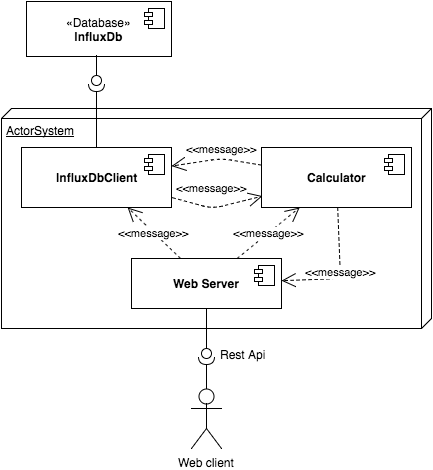

The diagram above was exported from draw.io. Its source (the exported page's mxGraphModel, read from the mxfile embedded in the PNG):
<mxGraphModel dx="1195" dy="709" grid="1" gridSize="10" guides="1" tooltips="1" connect="1" arrows="1" fold="1" page="1" pageScale="1" pageWidth="826" pageHeight="1169" background="#ffffff" math="0" shadow="0">
  <root>
    <mxCell id="0" />
    <mxCell id="1" parent="0" />
    <mxCell id="108969592ea8f9af-2" value="ActorSystem" style="verticalAlign=top;align=left;spacingTop=8;spacingLeft=2;spacingRight=12;shape=cube;size=10;direction=south;fontStyle=4;html=1;strokeColor=#000000;" vertex="1" parent="1">
      <mxGeometry x="140" y="200" width="430" height="220" as="geometry" />
    </mxCell>
    <mxCell id="108969592ea8f9af-3" value="Web client" style="shape=umlActor;verticalLabelPosition=bottom;labelBackgroundColor=#ffffff;verticalAlign=top;html=1;strokeColor=#000000;" vertex="1" parent="1">
      <mxGeometry x="330" y="480" width="30" height="60" as="geometry" />
    </mxCell>
    <mxCell id="108969592ea8f9af-6" value="" style="shape=requires;direction=east;html=1;strokeColor=#000000;" vertex="1" parent="1">
      <mxGeometry x="335" y="443" width="20" height="37" as="geometry" />
    </mxCell>
    <mxCell id="108969592ea8f9af-9" value="&lt;b&gt;Web Server&lt;/b&gt;" style="html=1;strokeColor=#000000;" vertex="1" parent="1">
      <mxGeometry x="270" y="350" width="150" height="50" as="geometry" />
    </mxCell>
    <mxCell id="108969592ea8f9af-10" value="" style="shape=component;jettyWidth=8;jettyHeight=4;" vertex="1" parent="108969592ea8f9af-9">
      <mxGeometry x="1" width="20" height="20" relative="1" as="geometry">
        <mxPoint x="-27" y="7" as="offset" />
      </mxGeometry>
    </mxCell>
    <mxCell id="108969592ea8f9af-1" value="" style="shape=lollipop;direction=west;html=1;strokeColor=#000000;" vertex="1" parent="1">
      <mxGeometry x="340" y="400" width="10" height="50" as="geometry" />
    </mxCell>
    <mxCell id="108969592ea8f9af-11" value="&lt;b&gt;InfluxDbClient&lt;/b&gt;" style="html=1;strokeColor=#000000;" vertex="1" parent="1">
      <mxGeometry x="160" y="239" width="150" height="60" as="geometry" />
    </mxCell>
    <mxCell id="108969592ea8f9af-12" value="" style="shape=component;jettyWidth=8;jettyHeight=4;" vertex="1" parent="108969592ea8f9af-11">
      <mxGeometry x="1" width="20" height="20" relative="1" as="geometry">
        <mxPoint x="-27" y="7" as="offset" />
      </mxGeometry>
    </mxCell>
    <mxCell id="108969592ea8f9af-14" value="&amp;lt;&amp;lt;message&amp;gt;&amp;gt;" style="endArrow=open;endSize=12;dashed=1;html=1;strokeColor=#000000;" edge="1" parent="1" source="108969592ea8f9af-9" target="108969592ea8f9af-11">
      <mxGeometry width="160" relative="1" as="geometry">
        <mxPoint x="10" y="10" as="sourcePoint" />
        <mxPoint x="170" y="10" as="targetPoint" />
      </mxGeometry>
    </mxCell>
    <mxCell id="108969592ea8f9af-15" value="&lt;b&gt;Calculator&lt;/b&gt;" style="html=1;strokeColor=#000000;" vertex="1" parent="1">
      <mxGeometry x="400" y="239" width="150" height="60" as="geometry" />
    </mxCell>
    <mxCell id="108969592ea8f9af-16" value="" style="shape=component;jettyWidth=8;jettyHeight=4;" vertex="1" parent="108969592ea8f9af-15">
      <mxGeometry x="1" width="20" height="20" relative="1" as="geometry">
        <mxPoint x="-27" y="7" as="offset" />
      </mxGeometry>
    </mxCell>
    <mxCell id="108969592ea8f9af-18" value="&amp;lt;&amp;lt;message&amp;gt;&amp;gt;" style="endArrow=open;endSize=12;dashed=1;html=1;strokeColor=#000000;" edge="1" parent="1" source="108969592ea8f9af-15" target="108969592ea8f9af-11">
      <mxGeometry x="-0.1101" y="-10" width="160" relative="1" as="geometry">
        <mxPoint x="333.7735849056603" y="360" as="sourcePoint" />
        <mxPoint x="290.4716981132076" y="309" as="targetPoint" />
        <Array as="points">
          <mxPoint x="360" y="250" />
        </Array>
        <mxPoint x="2" as="offset" />
      </mxGeometry>
    </mxCell>
    <mxCell id="108969592ea8f9af-19" value="&amp;lt;&amp;lt;message&amp;gt;&amp;gt;" style="endArrow=open;endSize=12;dashed=1;html=1;strokeColor=#000000;" edge="1" parent="1" source="108969592ea8f9af-9" target="108969592ea8f9af-15">
      <mxGeometry width="160" relative="1" as="geometry">
        <mxPoint x="329.0566037735848" y="360" as="sourcePoint" />
        <mxPoint x="276.13207547169804" y="309" as="targetPoint" />
      </mxGeometry>
    </mxCell>
    <mxCell id="108969592ea8f9af-20" value="&amp;lt;&amp;lt;message&amp;gt;&amp;gt;" style="endArrow=open;endSize=12;dashed=1;html=1;strokeColor=#000000;" edge="1" parent="1" source="108969592ea8f9af-15" target="108969592ea8f9af-9">
      <mxGeometry width="160" relative="1" as="geometry">
        <mxPoint x="385.6603773584907" y="360" as="sourcePoint" />
        <mxPoint x="448.2075471698113" y="309" as="targetPoint" />
        <Array as="points">
          <mxPoint x="479" y="370" />
        </Array>
      </mxGeometry>
    </mxCell>
    <mxCell id="108969592ea8f9af-21" value="&amp;lt;&amp;lt;message&amp;gt;&amp;gt;" style="endArrow=open;endSize=12;dashed=1;html=1;strokeColor=#000000;flipH=1;" edge="1" parent="1" source="108969592ea8f9af-15" target="108969592ea8f9af-11">
      <mxGeometry x="0.2039" y="-17" width="160" relative="1" as="geometry">
        <mxPoint x="410" y="266.6086956521739" as="sourcePoint" />
        <mxPoint x="320" y="267.6" as="targetPoint" />
        <Array as="points">
          <mxPoint x="360" y="300" />
        </Array>
        <mxPoint as="offset" />
      </mxGeometry>
    </mxCell>
    <mxCell id="108969592ea8f9af-23" value="«Database»&lt;br&gt;&lt;b&gt;InfluxDb&lt;/b&gt;" style="html=1;strokeColor=#000000;" vertex="1" parent="1">
      <mxGeometry x="165" y="93" width="145" height="55" as="geometry" />
    </mxCell>
    <mxCell id="108969592ea8f9af-24" value="" style="shape=component;jettyWidth=8;jettyHeight=4;" vertex="1" parent="108969592ea8f9af-23">
      <mxGeometry x="1" width="20" height="20" relative="1" as="geometry">
        <mxPoint x="-27" y="7" as="offset" />
      </mxGeometry>
    </mxCell>
    <mxCell id="108969592ea8f9af-25" value="" style="shape=lollipop;direction=west;html=1;strokeColor=#000000;" vertex="1" parent="1">
      <mxGeometry x="230" y="147" width="10" height="30" as="geometry" />
    </mxCell>
    <mxCell id="108969592ea8f9af-26" value="" style="shape=requires;direction=east;html=1;strokeColor=#000000;" vertex="1" parent="1">
      <mxGeometry x="225" y="170" width="20" height="69" as="geometry" />
    </mxCell>
    <mxCell id="108969592ea8f9af-27" value="Rest Api" style="text;html=1;resizable=0;points=[];autosize=1;align=left;verticalAlign=top;spacingTop=-4;" vertex="1" parent="1">
      <mxGeometry x="357" y="437" width="60" height="20" as="geometry" />
    </mxCell>
  </root>
</mxGraphModel>